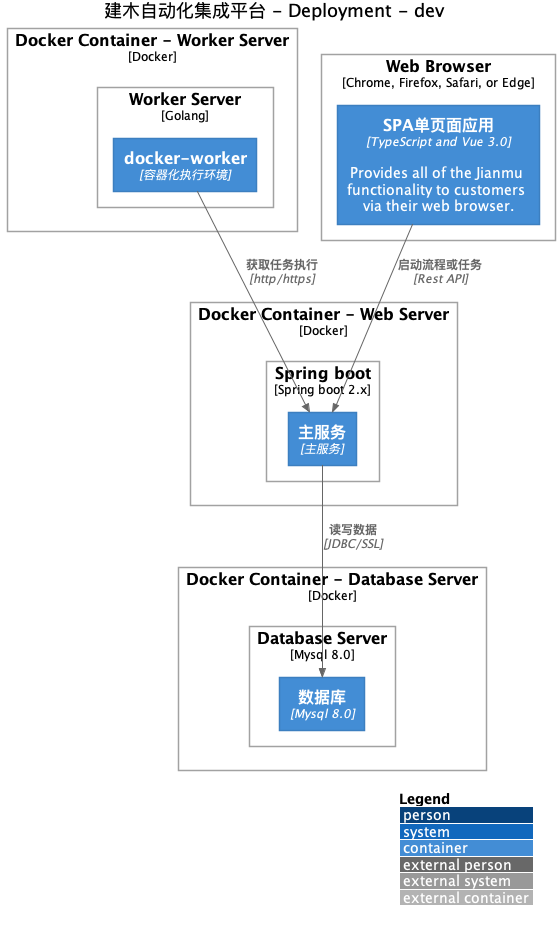

The diagram above was rendered by PlantUML. Its source (embedded in the PNG):
@startuml
title 建木自动化集成平台 - Deployment - dev

!includeurl https://raw.githubusercontent.com/plantuml-stdlib/C4-PlantUML/master/C4.puml
!includeurl https://raw.githubusercontent.com/plantuml-stdlib/C4-PlantUML/master/C4_Context.puml
!includeurl https://raw.githubusercontent.com/plantuml-stdlib/C4-PlantUML/master/C4_Container.puml
!includeurl https://raw.githubusercontent.com/plantuml-stdlib/C4-PlantUML/master/C4_Deployment.puml
LAYOUT_WITH_LEGEND()

Deployment_Node(55, "Docker Container - Worker Server", "Docker") {
  Deployment_Node(56, "Worker Server", "Golang") {
    Container(57, "docker-worker", "容器化执行环境")
  }

}

Deployment_Node(45, "Web Browser", "Chrome, Firefox, Safari, or Edge") {
  Container(46, "SPA单页面应用", "TypeScript and Vue 3.0", "Provides all of the Jianmu functionality to customers via their web browser.")
}

Deployment_Node(47, "Docker Container - Web Server", "Docker") {
  Deployment_Node(48, "Spring boot", "Spring boot 2.x") {
    Container(49, "主服务", "主服务")
  }

}

Deployment_Node(51, "Docker Container - Database Server", "Docker") {
  Deployment_Node(52, "Database Server", "Mysql 8.0") {
    Container(53, "数据库", "Mysql 8.0")
  }

}

Rel_D(46, 49, "启动流程或任务", "Rest API")
Rel_D(49, 53, "读写数据", "JDBC/SSL")
Rel_D(57, 49, "获取任务执行", "http/https")
@enduml